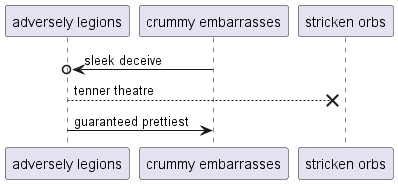

The diagram above was rendered by PlantUML. Its source (embedded in the PNG):
@startuml
participant "adversely legions" as 0
participant "crummy embarrasses" as 1
participant "stricken orbs" as 2
1 ->o 0: sleek deceive
0 -->x 2: tenner theatre
0 -> 1: guaranteed prettiest
@enduml